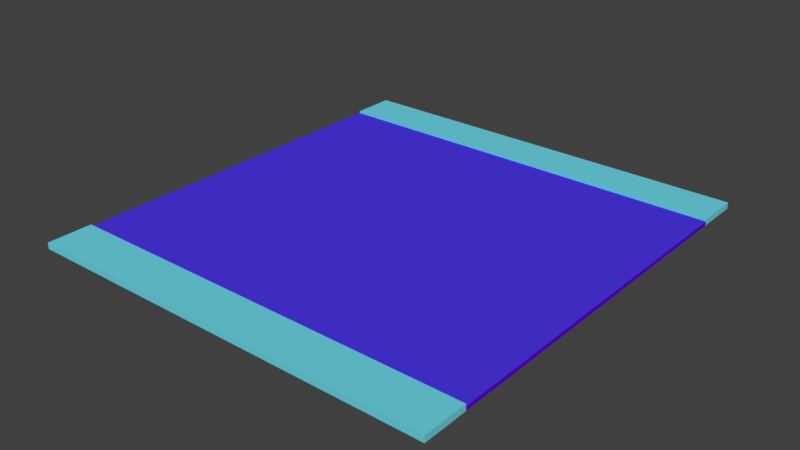 # Source: straightStreet.blend  (saved by Blender 2.79.0; exported with 4.5.12 LTS)
import bpy
from mathutils import Matrix  # noqa: F401  (used for matrix-valued properties, if any)

bpy.ops.wm.read_factory_settings(use_empty=True)
scene = bpy.context.scene
scene.name = 'Scene'

# ---- collections
col_collection_1 = bpy.data.collections.new('Collection 1'); scene.collection.children.link(col_collection_1)

# ---- materials (node trees are filled in below, after node groups)
mat_street = bpy.data.materials.new('street')
mat_street.alpha_threshold = 0.0
mat_street.use_transparent_shadow = False
mat_street.diffuse_color = (0.1132, 0.0, 0.8, 1.0)
mat_street.roughness = 0.5
mat_street.specular_intensity = 0.0
mat_street.line_color = (0.0, 0.0, 0.0, 1.0)
mat_sidewalk = bpy.data.materials.new('sidewalk')
mat_sidewalk.alpha_threshold = 0.0
mat_sidewalk.use_transparent_shadow = False
mat_sidewalk.diffuse_color = (0.1558, 0.6893, 0.8, 1.0)
mat_sidewalk.roughness = 0.5
mat_sidewalk.specular_intensity = 0.0
mat_street_001 = bpy.data.materials.new('street.001')
mat_street_001.alpha_threshold = 0.0
mat_street_001.use_transparent_shadow = False
mat_street_001.diffuse_color = (0.07277, 0.03726, 0.8, 1.0)
mat_street_001.roughness = 0.5

# ---- material node trees

# ---- world
world_world = bpy.data.worlds.new('World'); scene.world = world_world
world_world.color = (0.05088, 0.05088, 0.05088)
world_world.use_sun_shadow = False
world_world.sun_shadow_jitter_overblur = 0.0
world_world.cycles.sampling_method = 'MANUAL'

# ---- meshes
me_cube = bpy.data.meshes.new('Cube')
me_cube.from_pydata([(1.0, 1.35, -1.0), (-1.0, 1.35, -1.0), (1.0, 1.35, 1.0), (-1.0, 1.35, 1.0), (1.0, 1.08, -1.0), (-1.0, 1.08, -1.0), (1.0, 1.08, 1.0), (-1.0, 1.08, 1.0), (1.0, 1.35, 2.0), (-1.0, 1.35, 2.0), (-1.0, 1.08, 2.0), (1.0, 1.08, 2.0), (1.0, -1.35, -1.0), (-1.0, -1.35, -1.0), (1.0, -1.35, 1.0), (-1.0, -1.35, 1.0), (1.0, -1.08, -1.0), (-1.0, -1.08, -1.0), (1.0, -1.08, 1.0), (-1.0, -1.08, 1.0), (1.0, -1.35, 2.0), (-1.0, -1.35, 2.0), (-1.0, -1.08, 2.0), (1.0, -1.08, 2.0)], [], [(16, 4, 6, 18), (5, 17, 19, 7), (5, 7, 3, 1), (2, 0, 1, 3), (18, 6, 7, 19), (0, 2, 6, 4), (6, 2, 8, 11), (0, 4, 5, 1), (8, 9, 10, 11), (3, 7, 10, 9), (2, 3, 9, 8), (7, 6, 11, 10), (17, 13, 15, 19), (14, 15, 13, 12), (12, 16, 18, 14), (18, 23, 20, 14), (12, 13, 17, 16), (20, 23, 22, 21), (15, 21, 22, 19), (14, 20, 21, 15), (19, 22, 23, 18), (16, 17, 5, 4)])
me_cube.polygons.foreach_set('material_index', [0, 0, 1, 1, 2, 1, 1, 0, 1, 1, 1, 1, 1, 1, 1, 1, 0, 1, 1, 1, 1, 0])
_uv = me_cube.uv_layers.new(name='UVMap')
_uv.uv.foreach_set('vector', [0.3652, 0.08044, 0.357, 0.03294, 0.4366, 0.001484, 0.6326, 0.1766, 0.2828, 0.04296, 0.1778, 0.0477, 0.3803, 0.1766, 0.3209, 0.05878, 0.2828, 0.04296, 0.3209, 0.05878, 0.3384, 0.04232, 0.3052, 0.04582, 0.4047, 0.02129, 0.3593, 0.04533, 0.3052, 0.04582, 0.3384, 0.04232, 8.998e-05, 8.998e-05, 0.9945, 8.998e-05, 0.9945, 0.9999, 9.005e-05, 0.9999, 0.3593, 0.04533, 0.4047, 0.02129, 0.4366, 0.001484, 0.357, 0.03294, 0.4366, 0.001484, 0.4047, 0.02129, 0.4039, 0.01782, 0.413, 0.02241, 0.3593, 0.04533, 0.357, 0.03294, 0.2828, 0.04296, 0.3052, 0.04582, 0.4039, 0.01782, 0.3452, 0.04132, 0.3456, 0.05225, 0.413, 0.02241, 0.3384, 0.04232, 0.3209, 0.05878, 0.3456, 0.05225, 0.3452, 0.04132, 0.4047, 0.02129, 0.3384, 0.04232, 0.3452, 0.04132, 0.4039, 0.01782, 0.3209, 0.05878, 0.4366, 0.001484, 0.413, 0.02241, 0.3456, 0.05225, 0.1778, 0.0477, 5.402e-05, 0.006976, 0.3837, 0.2138, 0.3803, 0.1766, 0.6562, 0.1538, 0.3837, 0.2138, 5.402e-05, 0.006976, 0.3704, 5.402e-05, 0.3704, 5.402e-05, 0.3652, 0.08044, 0.6326, 0.1766, 0.6562, 0.1538, 0.6326, 0.1766, 0.8592, 0.2233, 0.9999, 0.2919, 0.6562, 0.1538, 0.3704, 5.402e-05, 5.402e-05, 0.006976, 0.1778, 0.0477, 0.3652, 0.08044, 0.9999, 0.2919, 0.8592, 0.2233, 0.4817, 0.1927, 0.4832, 0.2571, 0.3837, 0.2138, 0.4832, 0.2571, 0.4817, 0.1927, 0.3803, 0.1766, 0.6562, 0.1538, 0.9999, 0.2919, 0.4832, 0.2571, 0.3837, 0.2138, 0.3803, 0.1766, 0.4817, 0.1927, 0.8592, 0.2233, 0.6326, 0.1766, 0.3652, 0.08044, 0.1778, 0.0477, 0.2828, 0.04296, 0.357, 0.03294])
me_cube.materials.append(mat_street)
me_cube.materials.append(mat_sidewalk)
me_cube.materials.append(mat_street_001)
me_cube.use_remesh_preserve_volume = False
me_cube.use_remesh_preserve_attributes = False
me_cube.use_mirror_vertex_groups = False
me_cube.update()

# ---- objects
ob_cube = bpy.data.objects.new('Cube', me_cube)

# ---- transforms, parenting, visibility, modifiers, constraints
ob_cube.location = (0.0, 0.0, 0.0)
ob_cube.scale = (10.0, 8.0, 0.1)
ob_cube.lock_rotations_4d = False
ob_cube.empty_display_type = 'ARROWS'
ob_cube.lineart.crease_threshold = 0.0

# ---- collection membership
col_collection_1.objects.link(ob_cube)

# ---- scene / render settings (as saved in the file)
scene.frame_start = 1; scene.frame_end = 250; scene.frame_set(1)
scene.render.engine = 'BLENDER_EEVEE_NEXT'
scene.render.resolution_percentage = 50
scene.render.dither_intensity = 0.0
scene.cycles.use_denoising = False
scene.cycles.samples = 128
scene.cycles.sampling_pattern = 'TABULATED_SOBOL'
scene.cycles.use_adaptive_sampling = False
scene.cycles.use_light_tree = False
scene.cycles.blur_glossy = 0.0
scene.cycles.sample_clamp_indirect = 0.0
scene.view_settings.view_transform = 'Standard'
bpy.context.view_layer.update()

# ---- added for rendering (the .blend has no active camera and no usable light): camera, sun
cam_auto = bpy.data.cameras.new('AutoCamera')
cam_auto.lens = 50.0
cam_auto.sensor_width = 36.0
cam_auto.clip_end = 1000.0
ob_auto_camera = bpy.data.objects.new('AutoCamera', cam_auto)
scene.collection.objects.link(ob_auto_camera)
ob_auto_camera.location = (27.2376, -32.6851, 21.8401)
ob_auto_camera.rotation_euler = (1.09748, -7.21219e-08, 0.694738)
scene.camera = ob_auto_camera
light_auto_sun = bpy.data.lights.new('AutoSun', 'SUN')
light_auto_sun.energy = 3.0
light_auto_sun.angle = 0.0523599
ob_auto_sun = bpy.data.objects.new('AutoSun', light_auto_sun)
scene.collection.objects.link(ob_auto_sun)
ob_auto_sun.rotation_euler = (0.872665, 0.174533, 0.523599)
bpy.context.view_layer.update()
